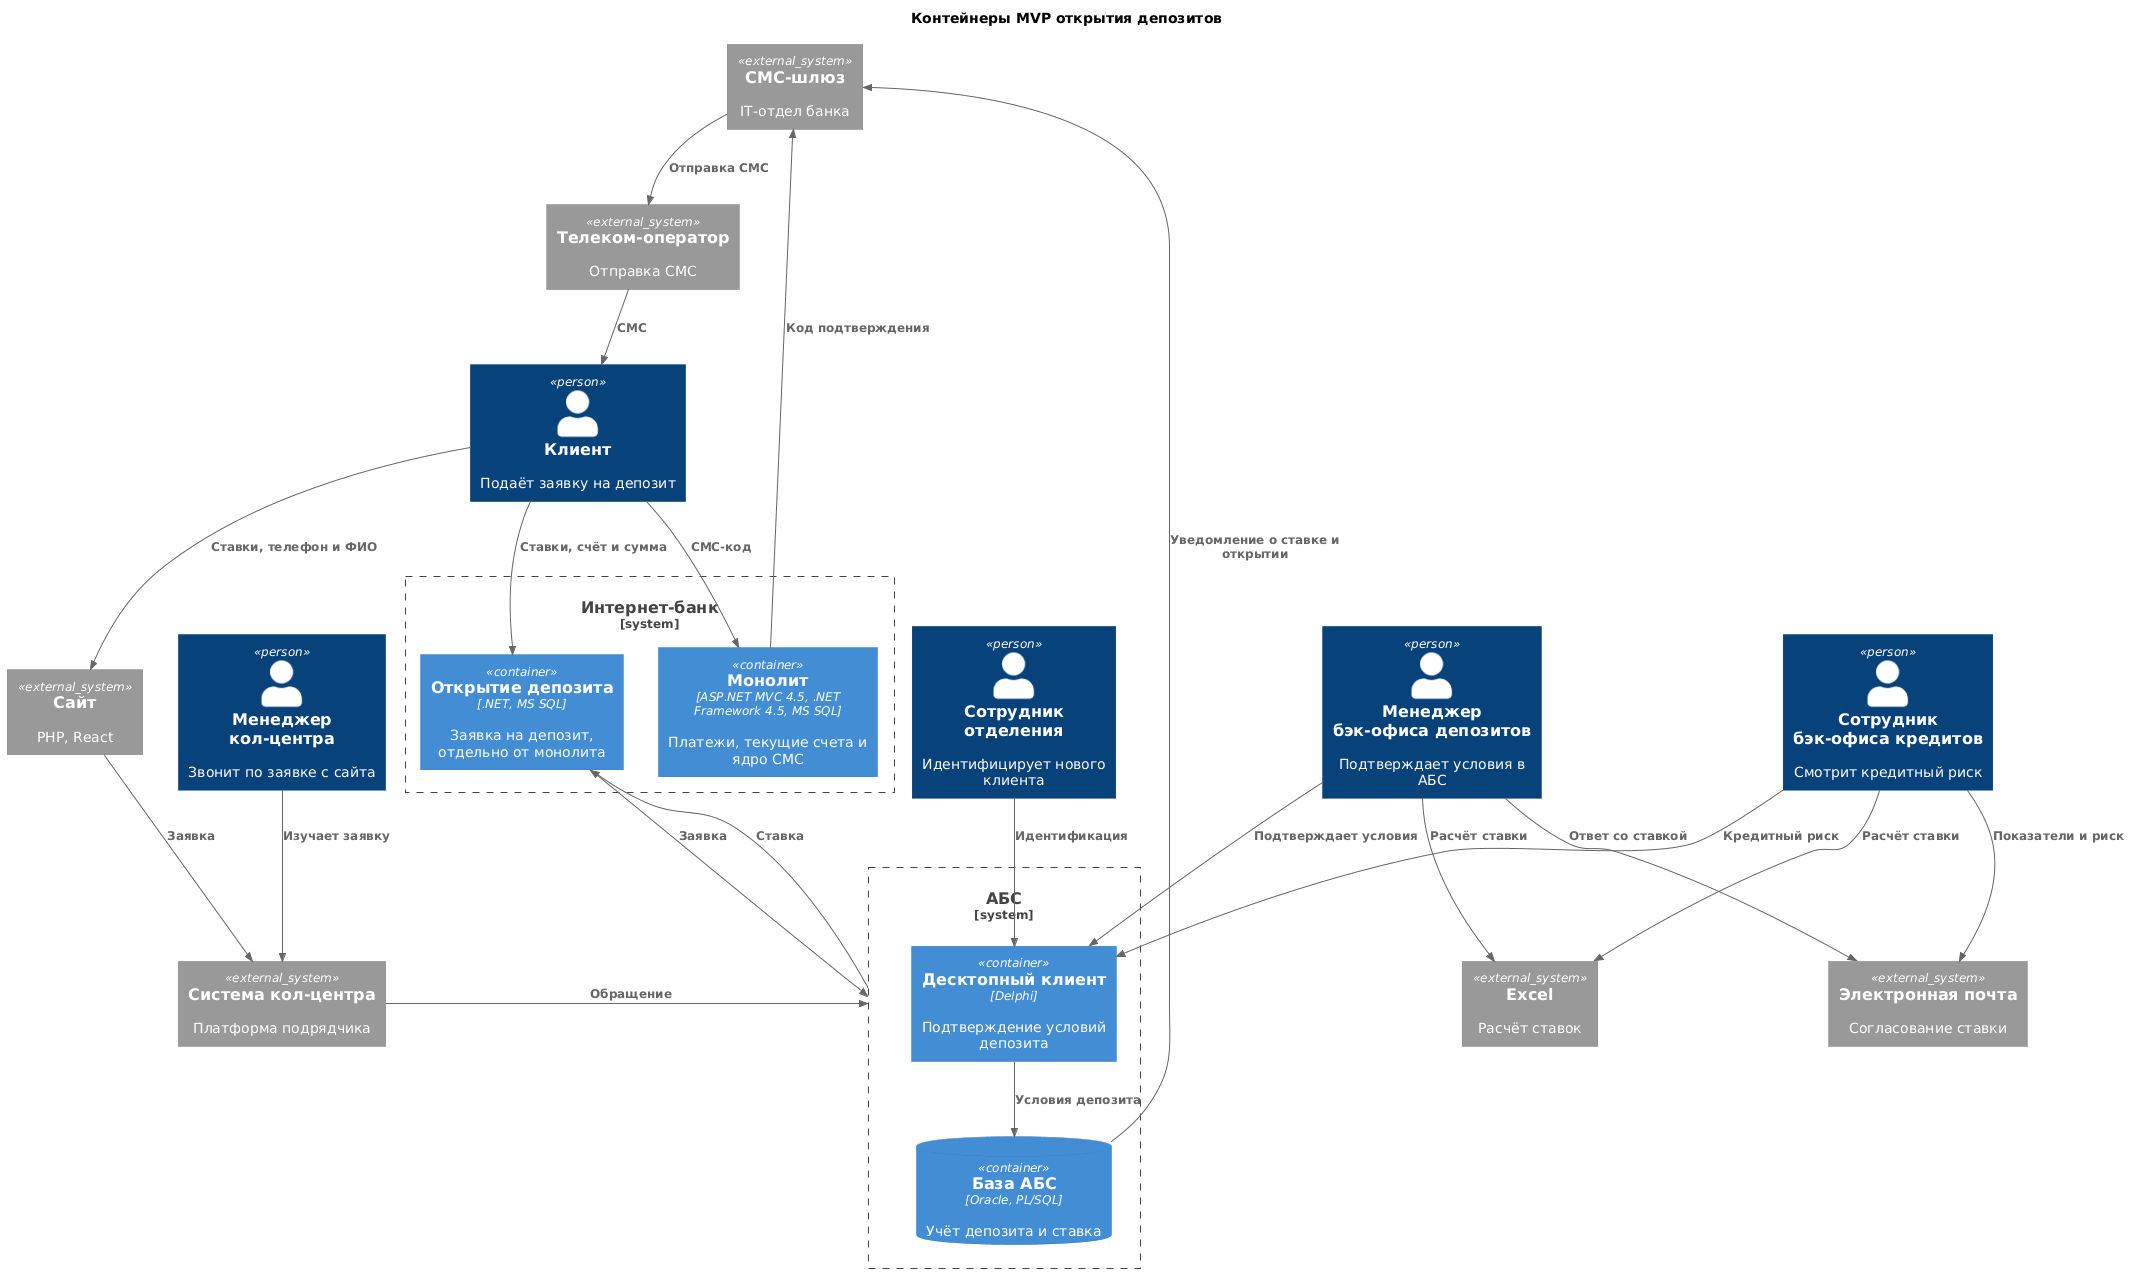

The diagram above was rendered by PlantUML. Its source (embedded in the PNG):
@startuml c4-containers-deposit-mvp
!RELATIVE_INCLUDE = "."
!include c4/C4_Container.puml

title Контейнеры MVP открытия депозитов

Person(client, "Клиент", "Подаёт заявку на депозит")
Person(call_mgr, "Менеджер кол-центра", "Звонит по заявке с сайта")
Person(dep_mgr, "Менеджер бэк-офиса депозитов", "Подтверждает условия в АБС")
Person(cred_mgr, "Сотрудник бэк-офиса кредитов", "Смотрит кредитный риск")
Person(front_mgr, "Сотрудник отделения", "Идентифицирует нового клиента")

System_Ext(site, "Сайт", "PHP, React")
System_Ext(call_sys, "Система кол-центра", "Платформа подрядчика")
System_Ext(excel, "Excel", "Расчёт ставок")
System_Ext(email, "Электронная почта", "Согласование ставки")
System_Ext(sms, "СМС-шлюз", "IT-отдел банка")
System_Ext(telecom, "Телеком-оператор", "Отправка СМС")

System_Boundary(ibank, "Интернет-банк") {
  Container(mono, "Монолит", "ASP.NET MVC 4.5, .NET Framework 4.5, MS SQL", "Платежи, текущие счета и ядро СМС")
  Container(deposit, "Открытие депозита", ".NET, MS SQL", "Заявка на депозит, отдельно от монолита")
}

System_Boundary(abs, "АБС") {
  Container(desk, "Десктопный клиент", "Delphi", "Подтверждение условий депозита")
  ContainerDb(abs_db, "База АБС", "Oracle, PL/SQL", "Учёт депозита и ставка")
}

Rel(client, site, "Ставки, телефон и ФИО")
Rel(site, call_sys, "Заявка")
Rel(call_mgr, call_sys, "Изучает заявку")
Rel(call_sys, abs, "Обращение")

Rel(client, deposit, "Ставки, счёт и сумма")
Rel(client, mono, "СМС-код")
Rel(mono, sms, "Код подтверждения")
Rel(deposit, abs, "Заявка")
Rel(abs, deposit, "Ставка")

Rel(dep_mgr, desk, "Подтверждает условия")
Rel(desk, abs_db, "Условия депозита")
Rel(cred_mgr, desk, "Кредитный риск")
Rel(dep_mgr, excel, "Расчёт ставки")
Rel(cred_mgr, excel, "Расчёт ставки")
Rel(cred_mgr, email, "Показатели и риск")
Rel(dep_mgr, email, "Ответ со ставкой")
Rel(front_mgr, desk, "Идентификация")

Rel(abs_db, sms, "Уведомление о ставке и открытии")
Rel(sms, telecom, "Отправка СМС")
Rel(telecom, client, "СМС")
@enduml